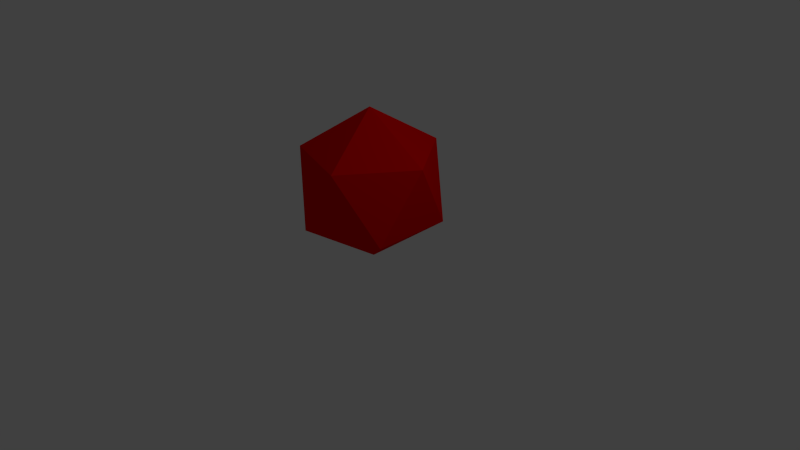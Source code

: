 # Source: item_crystallizedBlood.blend  (saved by Blender 2.74.0; exported with 4.5.12 LTS)
import bpy
from mathutils import Matrix  # noqa: F401  (used for matrix-valued properties, if any)

bpy.ops.wm.read_factory_settings(use_empty=True)
scene = bpy.context.scene
scene.name = 'Scene'

# ---- collections
col_collection_1 = bpy.data.collections.new('Collection 1'); scene.collection.children.link(col_collection_1)

# ---- materials (node trees are filled in below, after node groups)
mat_crystallized_blood_mat = bpy.data.materials.new('Crystallized_Blood_mat')
mat_crystallized_blood_mat.alpha_threshold = 0.0
mat_crystallized_blood_mat.diffuse_color = (0.8, 0.0, 0.0007281, 1.0)
mat_crystallized_blood_mat.roughness = 0.5

# ---- material node trees

# ---- world
world_world = bpy.data.worlds.new('World'); scene.world = world_world
world_world.color = (0.05088, 0.05088, 0.05088)
world_world.use_sun_shadow = False
world_world.sun_shadow_jitter_overblur = 0.0
world_world.cycles.sampling_method = 'MANUAL'
world_world.cycles.sample_map_resolution = 256

# ---- cameras
cam_camera = bpy.data.cameras.new('Camera')
cam_camera.clip_end = 100.0
cam_camera.lens = 35.0
cam_camera.sensor_width = 32.0
cam_camera.sensor_height = 18.0
cam_camera.ortho_scale = 7.314
cam_camera.dof.focus_distance = 0.0

# ---- lights
light_lamp = bpy.data.lights.new('Lamp', 'POINT')
light_lamp.transmission_factor = 0.0
light_lamp.cutoff_distance = 30.0
light_lamp.energy = 100.0
light_lamp.shadow_buffer_clip_start = 1.001
light_lamp.shadow_soft_size = 0.1
light_lamp.shadow_maximum_resolution = 0.006
light_lamp.use_absolute_resolution = True
light_lamp.cycles.use_multiple_importance_sampling = False

# ---- meshes
me_icosphere = bpy.data.meshes.new('Icosphere')
me_icosphere.from_pydata([(0.0, 0.0, -0.01195), (0.7236, -0.5257, 0.5408), (-0.2764, -0.8506, 0.5408), (-0.8944, 0.0, 0.5408), (-0.2764, 0.8506, 0.5408), (0.7236, 0.5257, 0.5408), (0.2764, -0.8506, 1.435), (-0.7236, -0.5257, 1.435), (-0.7236, 0.5257, 1.435), (0.2764, 0.8506, 1.435), (0.8944, 0.0, 1.435), (0.0, 0.0, 1.988)], [], [(0, 1, 2), (1, 0, 5), (0, 2, 3), (0, 3, 4), (0, 4, 5), (1, 5, 10), (2, 1, 6), (3, 2, 7), (4, 3, 8), (5, 4, 9), (1, 10, 6), (2, 6, 7), (3, 7, 8), (4, 8, 9), (5, 9, 10), (6, 10, 11), (7, 6, 11), (8, 7, 11), (9, 8, 11), (10, 9, 11)])
me_icosphere.materials.append(mat_crystallized_blood_mat)
me_icosphere.use_remesh_preserve_volume = False
me_icosphere.use_remesh_preserve_attributes = False
me_icosphere.use_mirror_vertex_groups = False
me_icosphere.update()

# ---- objects
ob_icosphere = bpy.data.objects.new('Icosphere', me_icosphere)
ob_lamp = bpy.data.objects.new('Lamp', light_lamp)
ob_camera = bpy.data.objects.new('Camera', cam_camera)

# ---- transforms, parenting, visibility, modifiers, constraints
ob_icosphere.location = (0.0, 0.0, 0.0)
ob_icosphere.lineart.crease_threshold = 0.0
ob_lamp.location = (4.076, 1.005, 5.904)
ob_lamp.rotation_euler = (0.6503, 0.05522, 1.866)
ob_lamp.lock_rotations_4d = False
ob_lamp.empty_display_type = 'ARROWS'
ob_lamp.color = (0.0, 0.0, 0.0, 0.0)
ob_lamp.lineart.crease_threshold = 0.0
ob_camera.location = (7.481, -6.508, 5.344)
ob_camera.rotation_euler = (1.109, 0.01082, 0.8149)
ob_camera.lock_rotations_4d = False
ob_camera.empty_display_type = 'ARROWS'
ob_camera.color = (0.0, 0.0, 0.0, 0.0)
ob_camera.display_type = 'WIRE'
ob_camera.lineart.crease_threshold = 0.0

# ---- collection membership
col_collection_1.objects.link(ob_icosphere)
col_collection_1.objects.link(ob_lamp)
col_collection_1.objects.link(ob_camera)

# ---- scene / render settings (as saved in the file)
scene.camera = ob_camera
scene.frame_start = 1; scene.frame_end = 250; scene.frame_set(1)
scene.render.engine = 'CYCLES'
scene.render.resolution_percentage = 50
scene.render.dither_intensity = 0.0
scene.cycles.use_denoising = False
scene.cycles.samples = 10
scene.cycles.sampling_pattern = 'TABULATED_SOBOL'
scene.cycles.light_sampling_threshold = 0.0
scene.cycles.use_adaptive_sampling = False
scene.cycles.use_light_tree = False
scene.cycles.blur_glossy = 0.0
scene.cycles.pixel_filter_type = 'GAUSSIAN'
scene.cycles.sample_clamp_indirect = 0.0
scene.view_settings.view_transform = 'Standard'
bpy.context.view_layer.update()

